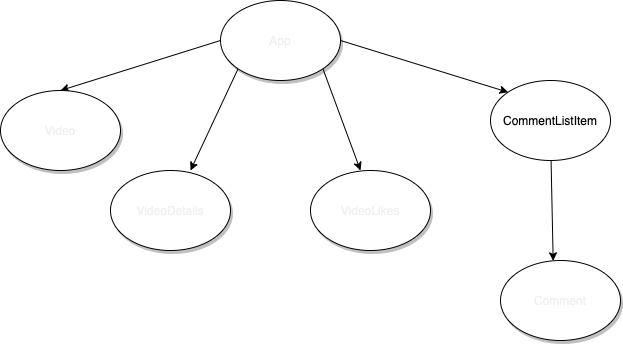

The diagram above was exported from draw.io. Its source (the exported page's mxGraphModel, read from the mxfile embedded in the PNG):
<mxGraphModel dx="728" dy="655" grid="1" gridSize="10" guides="1" tooltips="1" connect="1" arrows="1" fold="1" page="1" pageScale="1" pageWidth="850" pageHeight="1100" math="0" shadow="0">
  <root>
    <mxCell id="0" />
    <mxCell id="1" parent="0" />
    <mxCell id="8" style="edgeStyle=none;html=1;exitX=0;exitY=0.5;exitDx=0;exitDy=0;entryX=0.5;entryY=0;entryDx=0;entryDy=0;fontColor=#F0F0F0;" edge="1" parent="1" source="2" target="7">
      <mxGeometry relative="1" as="geometry" />
    </mxCell>
    <mxCell id="9" style="edgeStyle=none;html=1;exitX=1;exitY=0.5;exitDx=0;exitDy=0;entryX=0;entryY=0;entryDx=0;entryDy=0;fontColor=#F0F0F0;" edge="1" parent="1" source="2" target="3">
      <mxGeometry relative="1" as="geometry" />
    </mxCell>
    <mxCell id="11" style="edgeStyle=none;html=1;exitX=0;exitY=1;exitDx=0;exitDy=0;fontColor=#F0F0F0;" edge="1" parent="1" source="2">
      <mxGeometry relative="1" as="geometry">
        <mxPoint x="270" y="240" as="targetPoint" />
      </mxGeometry>
    </mxCell>
    <mxCell id="12" style="edgeStyle=none;html=1;exitX=1;exitY=1;exitDx=0;exitDy=0;fontColor=#F0F0F0;" edge="1" parent="1" source="2">
      <mxGeometry relative="1" as="geometry">
        <mxPoint x="440" y="240" as="targetPoint" />
      </mxGeometry>
    </mxCell>
    <mxCell id="2" value="App" style="ellipse;whiteSpace=wrap;html=1;fontColor=#F0F0F0;shadow=1;" vertex="1" parent="1">
      <mxGeometry x="300" y="70" width="120" height="80" as="geometry" />
    </mxCell>
    <mxCell id="5" style="edgeStyle=none;html=1;fontColor=#F0F0F0;entryX=0.439;entryY=0.004;entryDx=0;entryDy=0;entryPerimeter=0;" edge="1" parent="1" source="3" target="6">
      <mxGeometry relative="1" as="geometry">
        <mxPoint x="570" y="330" as="targetPoint" />
      </mxGeometry>
    </mxCell>
    <mxCell id="3" value="CommentListItem" style="ellipse;whiteSpace=wrap;html=1;" vertex="1" parent="1">
      <mxGeometry x="570" y="150" width="120" height="80" as="geometry" />
    </mxCell>
    <mxCell id="6" value="Comment" style="ellipse;whiteSpace=wrap;html=1;shadow=1;fontColor=#F0F0F0;" vertex="1" parent="1">
      <mxGeometry x="580" y="330" width="120" height="80" as="geometry" />
    </mxCell>
    <mxCell id="7" value="Video" style="ellipse;whiteSpace=wrap;html=1;shadow=1;fontColor=#F0F0F0;" vertex="1" parent="1">
      <mxGeometry x="80" y="160" width="120" height="80" as="geometry" />
    </mxCell>
    <mxCell id="13" value="VideoDetails" style="ellipse;whiteSpace=wrap;html=1;shadow=1;fontColor=#F0F0F0;" vertex="1" parent="1">
      <mxGeometry x="190" y="240" width="120" height="80" as="geometry" />
    </mxCell>
    <mxCell id="15" value="VideoLikes" style="ellipse;whiteSpace=wrap;html=1;shadow=1;fontColor=#F0F0F0;" vertex="1" parent="1">
      <mxGeometry x="390" y="240" width="120" height="80" as="geometry" />
    </mxCell>
  </root>
</mxGraphModel>